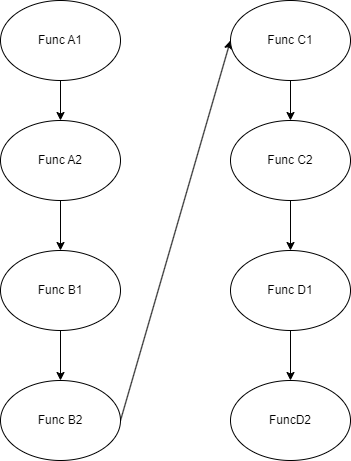

The diagram above was exported from draw.io. Its source (the exported page's mxGraphModel, read from the mxfile embedded in the PNG):
<mxGraphModel dx="933" dy="350" grid="1" gridSize="10" guides="1" tooltips="1" connect="1" arrows="1" fold="1" page="1" pageScale="1" pageWidth="827" pageHeight="1169" math="0" shadow="0">
  <root>
    <mxCell id="0" />
    <mxCell id="1" parent="0" />
    <mxCell id="7" value="" style="edgeStyle=none;html=1;" edge="1" parent="1" source="2" target="4">
      <mxGeometry relative="1" as="geometry" />
    </mxCell>
    <mxCell id="2" value="Func A1" style="ellipse;whiteSpace=wrap;html=1;" vertex="1" parent="1">
      <mxGeometry x="250" y="200" width="120" height="80" as="geometry" />
    </mxCell>
    <mxCell id="9" style="edgeStyle=none;html=1;entryX=0.5;entryY=0;entryDx=0;entryDy=0;" edge="1" parent="1" source="3" target="5">
      <mxGeometry relative="1" as="geometry" />
    </mxCell>
    <mxCell id="3" value="Func B1" style="ellipse;whiteSpace=wrap;html=1;" vertex="1" parent="1">
      <mxGeometry x="250" y="450" width="120" height="80" as="geometry" />
    </mxCell>
    <mxCell id="8" style="edgeStyle=none;html=1;entryX=0.5;entryY=0;entryDx=0;entryDy=0;" edge="1" parent="1" source="4" target="3">
      <mxGeometry relative="1" as="geometry" />
    </mxCell>
    <mxCell id="4" value="Func A2" style="ellipse;whiteSpace=wrap;html=1;" vertex="1" parent="1">
      <mxGeometry x="250" y="320" width="120" height="80" as="geometry" />
    </mxCell>
    <mxCell id="27" style="edgeStyle=none;html=1;entryX=0;entryY=0.5;entryDx=0;entryDy=0;fontSize=19;exitX=1;exitY=0.5;exitDx=0;exitDy=0;" edge="1" parent="1" source="5" target="11">
      <mxGeometry relative="1" as="geometry" />
    </mxCell>
    <mxCell id="5" value="Func B2" style="ellipse;whiteSpace=wrap;html=1;" vertex="1" parent="1">
      <mxGeometry x="250" y="580" width="120" height="80" as="geometry" />
    </mxCell>
    <mxCell id="10" value="" style="edgeStyle=none;html=1;" edge="1" parent="1" source="11" target="15">
      <mxGeometry relative="1" as="geometry" />
    </mxCell>
    <mxCell id="11" value="Func C1" style="ellipse;whiteSpace=wrap;html=1;" vertex="1" parent="1">
      <mxGeometry x="480" y="200" width="120" height="80" as="geometry" />
    </mxCell>
    <mxCell id="12" style="edgeStyle=none;html=1;entryX=0.5;entryY=0;entryDx=0;entryDy=0;" edge="1" parent="1" source="13" target="16">
      <mxGeometry relative="1" as="geometry" />
    </mxCell>
    <mxCell id="13" value="Func D1" style="ellipse;whiteSpace=wrap;html=1;" vertex="1" parent="1">
      <mxGeometry x="480" y="450" width="120" height="80" as="geometry" />
    </mxCell>
    <mxCell id="14" style="edgeStyle=none;html=1;entryX=0.5;entryY=0;entryDx=0;entryDy=0;" edge="1" parent="1" source="15" target="13">
      <mxGeometry relative="1" as="geometry" />
    </mxCell>
    <mxCell id="15" value="Func C2" style="ellipse;whiteSpace=wrap;html=1;" vertex="1" parent="1">
      <mxGeometry x="480" y="320" width="120" height="80" as="geometry" />
    </mxCell>
    <mxCell id="16" value="FuncD2" style="ellipse;whiteSpace=wrap;html=1;" vertex="1" parent="1">
      <mxGeometry x="480" y="580" width="120" height="80" as="geometry" />
    </mxCell>
  </root>
</mxGraphModel>